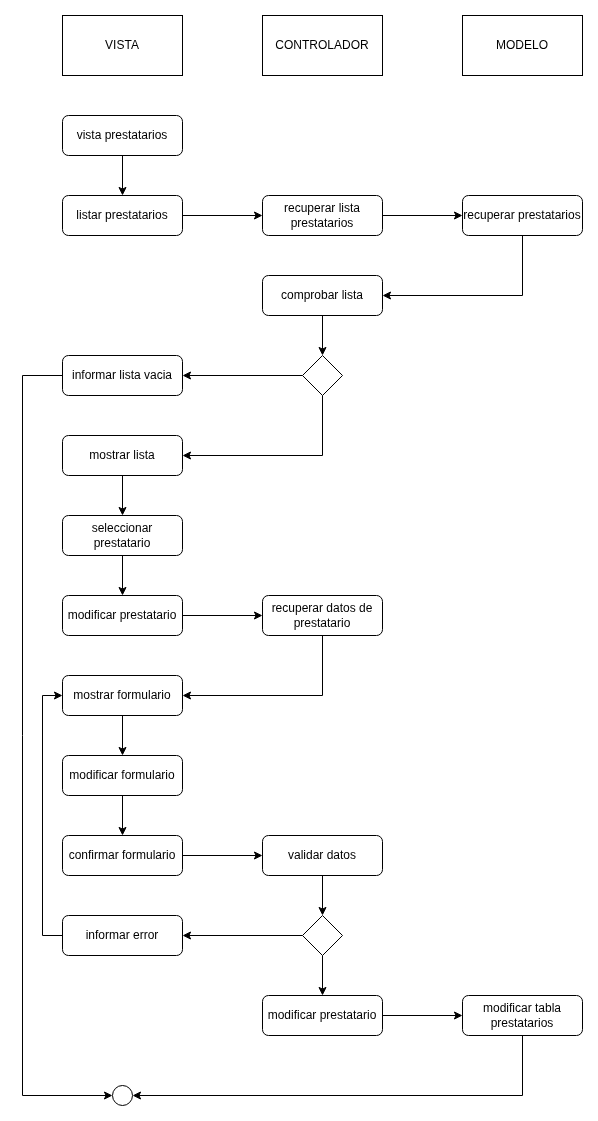

The diagram above was exported from draw.io. Its source (the exported page's mxGraphModel, read from the mxfile embedded in the PNG):
<mxGraphModel dx="2852" dy="1302" grid="1" gridSize="10" guides="1" tooltips="1" connect="1" arrows="1" fold="1" page="1" pageScale="1" pageWidth="827" pageHeight="1169" math="0" shadow="0">
  <root>
    <mxCell id="0" />
    <mxCell id="1" parent="0" />
    <mxCell id="VJcYBYFkE0R8GMYcB-EL-1024" value="VISTA" style="rounded=0;whiteSpace=wrap;html=1;" vertex="1" parent="1">
      <mxGeometry x="390" y="350" width="120" height="60" as="geometry" />
    </mxCell>
    <mxCell id="VJcYBYFkE0R8GMYcB-EL-1025" value="CONTROLADOR" style="rounded=0;whiteSpace=wrap;html=1;" vertex="1" parent="1">
      <mxGeometry x="590" y="350" width="120" height="60" as="geometry" />
    </mxCell>
    <mxCell id="VJcYBYFkE0R8GMYcB-EL-1026" value="MODELO" style="rounded=0;whiteSpace=wrap;html=1;" vertex="1" parent="1">
      <mxGeometry x="790" y="350" width="120" height="60" as="geometry" />
    </mxCell>
    <mxCell id="VJcYBYFkE0R8GMYcB-EL-1027" style="edgeStyle=orthogonalEdgeStyle;rounded=0;orthogonalLoop=1;jettySize=auto;html=1;exitX=0.5;exitY=1;exitDx=0;exitDy=0;entryX=1;entryY=0.5;entryDx=0;entryDy=0;" edge="1" parent="1" source="VJcYBYFkE0R8GMYcB-EL-1028" target="VJcYBYFkE0R8GMYcB-EL-1052">
      <mxGeometry relative="1" as="geometry" />
    </mxCell>
    <mxCell id="VJcYBYFkE0R8GMYcB-EL-1028" value="recuperar datos de prestatario" style="rounded=1;whiteSpace=wrap;html=1;" vertex="1" parent="1">
      <mxGeometry x="590" y="930" width="120" height="40" as="geometry" />
    </mxCell>
    <mxCell id="VJcYBYFkE0R8GMYcB-EL-1029" value="" style="ellipse;whiteSpace=wrap;html=1;aspect=fixed;fillStyle=solid;fillColor=light-dark(#FFFFFF,#121212);" vertex="1" parent="1">
      <mxGeometry x="440" y="1420" width="20" height="20" as="geometry" />
    </mxCell>
    <mxCell id="VJcYBYFkE0R8GMYcB-EL-1030" style="edgeStyle=orthogonalEdgeStyle;rounded=0;orthogonalLoop=1;jettySize=auto;html=1;exitX=1;exitY=0.5;exitDx=0;exitDy=0;entryX=0;entryY=0.5;entryDx=0;entryDy=0;" edge="1" parent="1" source="VJcYBYFkE0R8GMYcB-EL-1031" target="VJcYBYFkE0R8GMYcB-EL-1028">
      <mxGeometry relative="1" as="geometry" />
    </mxCell>
    <mxCell id="VJcYBYFkE0R8GMYcB-EL-1031" value="modificar prestatario" style="rounded=1;whiteSpace=wrap;html=1;" vertex="1" parent="1">
      <mxGeometry x="390" y="930" width="120" height="40" as="geometry" />
    </mxCell>
    <mxCell id="VJcYBYFkE0R8GMYcB-EL-1032" style="edgeStyle=orthogonalEdgeStyle;rounded=0;orthogonalLoop=1;jettySize=auto;html=1;exitX=0.5;exitY=1;exitDx=0;exitDy=0;entryX=0.5;entryY=0;entryDx=0;entryDy=0;" edge="1" parent="1" source="VJcYBYFkE0R8GMYcB-EL-1033" target="VJcYBYFkE0R8GMYcB-EL-1035">
      <mxGeometry relative="1" as="geometry" />
    </mxCell>
    <mxCell id="VJcYBYFkE0R8GMYcB-EL-1033" value="vista prestatarios" style="rounded=1;whiteSpace=wrap;html=1;" vertex="1" parent="1">
      <mxGeometry x="390" y="450" width="120" height="40" as="geometry" />
    </mxCell>
    <mxCell id="VJcYBYFkE0R8GMYcB-EL-1034" style="edgeStyle=orthogonalEdgeStyle;rounded=0;orthogonalLoop=1;jettySize=auto;html=1;exitX=1;exitY=0.5;exitDx=0;exitDy=0;entryX=0;entryY=0.5;entryDx=0;entryDy=0;" edge="1" parent="1" source="VJcYBYFkE0R8GMYcB-EL-1035" target="VJcYBYFkE0R8GMYcB-EL-1037">
      <mxGeometry relative="1" as="geometry" />
    </mxCell>
    <mxCell id="VJcYBYFkE0R8GMYcB-EL-1035" value="listar prestatarios" style="rounded=1;whiteSpace=wrap;html=1;" vertex="1" parent="1">
      <mxGeometry x="390" y="530" width="120" height="40" as="geometry" />
    </mxCell>
    <mxCell id="VJcYBYFkE0R8GMYcB-EL-1036" style="edgeStyle=orthogonalEdgeStyle;rounded=0;orthogonalLoop=1;jettySize=auto;html=1;exitX=1;exitY=0.5;exitDx=0;exitDy=0;entryX=0;entryY=0.5;entryDx=0;entryDy=0;" edge="1" parent="1" source="VJcYBYFkE0R8GMYcB-EL-1037" target="VJcYBYFkE0R8GMYcB-EL-1039">
      <mxGeometry relative="1" as="geometry" />
    </mxCell>
    <mxCell id="VJcYBYFkE0R8GMYcB-EL-1037" value="recuperar lista prestatarios" style="rounded=1;whiteSpace=wrap;html=1;" vertex="1" parent="1">
      <mxGeometry x="590" y="530" width="120" height="40" as="geometry" />
    </mxCell>
    <mxCell id="VJcYBYFkE0R8GMYcB-EL-1038" style="edgeStyle=orthogonalEdgeStyle;rounded=0;orthogonalLoop=1;jettySize=auto;html=1;exitX=0.5;exitY=1;exitDx=0;exitDy=0;entryX=1;entryY=0.5;entryDx=0;entryDy=0;" edge="1" parent="1" source="VJcYBYFkE0R8GMYcB-EL-1039" target="VJcYBYFkE0R8GMYcB-EL-1044">
      <mxGeometry relative="1" as="geometry" />
    </mxCell>
    <mxCell id="VJcYBYFkE0R8GMYcB-EL-1039" value="recuperar prestatarios" style="rounded=1;whiteSpace=wrap;html=1;" vertex="1" parent="1">
      <mxGeometry x="790" y="530" width="120" height="40" as="geometry" />
    </mxCell>
    <mxCell id="VJcYBYFkE0R8GMYcB-EL-1040" style="edgeStyle=orthogonalEdgeStyle;rounded=0;orthogonalLoop=1;jettySize=auto;html=1;exitX=0;exitY=0.5;exitDx=0;exitDy=0;entryX=1;entryY=0.5;entryDx=0;entryDy=0;" edge="1" parent="1" source="VJcYBYFkE0R8GMYcB-EL-1042" target="VJcYBYFkE0R8GMYcB-EL-1046">
      <mxGeometry relative="1" as="geometry" />
    </mxCell>
    <mxCell id="VJcYBYFkE0R8GMYcB-EL-1041" style="edgeStyle=orthogonalEdgeStyle;rounded=0;orthogonalLoop=1;jettySize=auto;html=1;exitX=0.5;exitY=1;exitDx=0;exitDy=0;entryX=1;entryY=0.5;entryDx=0;entryDy=0;" edge="1" parent="1" source="VJcYBYFkE0R8GMYcB-EL-1042" target="VJcYBYFkE0R8GMYcB-EL-1048">
      <mxGeometry relative="1" as="geometry" />
    </mxCell>
    <mxCell id="VJcYBYFkE0R8GMYcB-EL-1042" value="" style="rhombus;whiteSpace=wrap;html=1;" vertex="1" parent="1">
      <mxGeometry x="630" y="690" width="40" height="40" as="geometry" />
    </mxCell>
    <mxCell id="VJcYBYFkE0R8GMYcB-EL-1043" style="edgeStyle=orthogonalEdgeStyle;rounded=0;orthogonalLoop=1;jettySize=auto;html=1;exitX=0.5;exitY=1;exitDx=0;exitDy=0;entryX=0.5;entryY=0;entryDx=0;entryDy=0;" edge="1" parent="1" source="VJcYBYFkE0R8GMYcB-EL-1044" target="VJcYBYFkE0R8GMYcB-EL-1042">
      <mxGeometry relative="1" as="geometry" />
    </mxCell>
    <mxCell id="VJcYBYFkE0R8GMYcB-EL-1044" value="comprobar lista" style="rounded=1;whiteSpace=wrap;html=1;" vertex="1" parent="1">
      <mxGeometry x="590" y="610" width="120" height="40" as="geometry" />
    </mxCell>
    <mxCell id="VJcYBYFkE0R8GMYcB-EL-1045" style="edgeStyle=orthogonalEdgeStyle;rounded=0;orthogonalLoop=1;jettySize=auto;html=1;exitX=0;exitY=0.5;exitDx=0;exitDy=0;entryX=0;entryY=0.5;entryDx=0;entryDy=0;" edge="1" parent="1" source="VJcYBYFkE0R8GMYcB-EL-1046" target="VJcYBYFkE0R8GMYcB-EL-1029">
      <mxGeometry relative="1" as="geometry">
        <Array as="points">
          <mxPoint x="350" y="710" />
          <mxPoint x="350" y="1430" />
        </Array>
      </mxGeometry>
    </mxCell>
    <mxCell id="VJcYBYFkE0R8GMYcB-EL-1046" value="informar lista vacia" style="rounded=1;whiteSpace=wrap;html=1;" vertex="1" parent="1">
      <mxGeometry x="390" y="690" width="120" height="40" as="geometry" />
    </mxCell>
    <mxCell id="VJcYBYFkE0R8GMYcB-EL-1047" style="edgeStyle=orthogonalEdgeStyle;rounded=0;orthogonalLoop=1;jettySize=auto;html=1;exitX=0.5;exitY=1;exitDx=0;exitDy=0;entryX=0.5;entryY=0;entryDx=0;entryDy=0;" edge="1" parent="1" source="VJcYBYFkE0R8GMYcB-EL-1048" target="VJcYBYFkE0R8GMYcB-EL-1050">
      <mxGeometry relative="1" as="geometry" />
    </mxCell>
    <mxCell id="VJcYBYFkE0R8GMYcB-EL-1048" value="mostrar lista" style="rounded=1;whiteSpace=wrap;html=1;" vertex="1" parent="1">
      <mxGeometry x="390" y="770" width="120" height="40" as="geometry" />
    </mxCell>
    <mxCell id="VJcYBYFkE0R8GMYcB-EL-1049" style="edgeStyle=orthogonalEdgeStyle;rounded=0;orthogonalLoop=1;jettySize=auto;html=1;exitX=0.5;exitY=1;exitDx=0;exitDy=0;" edge="1" parent="1" source="VJcYBYFkE0R8GMYcB-EL-1050" target="VJcYBYFkE0R8GMYcB-EL-1031">
      <mxGeometry relative="1" as="geometry" />
    </mxCell>
    <mxCell id="VJcYBYFkE0R8GMYcB-EL-1050" value="seleccionar prestatario" style="rounded=1;whiteSpace=wrap;html=1;" vertex="1" parent="1">
      <mxGeometry x="390" y="850" width="120" height="40" as="geometry" />
    </mxCell>
    <mxCell id="VJcYBYFkE0R8GMYcB-EL-1051" style="edgeStyle=orthogonalEdgeStyle;rounded=0;orthogonalLoop=1;jettySize=auto;html=1;exitX=0.5;exitY=1;exitDx=0;exitDy=0;entryX=0.5;entryY=0;entryDx=0;entryDy=0;" edge="1" parent="1" source="VJcYBYFkE0R8GMYcB-EL-1052" target="VJcYBYFkE0R8GMYcB-EL-1054">
      <mxGeometry relative="1" as="geometry" />
    </mxCell>
    <mxCell id="VJcYBYFkE0R8GMYcB-EL-1052" value="mostrar formulario" style="rounded=1;whiteSpace=wrap;html=1;" vertex="1" parent="1">
      <mxGeometry x="390" y="1010" width="120" height="40" as="geometry" />
    </mxCell>
    <mxCell id="VJcYBYFkE0R8GMYcB-EL-1053" style="edgeStyle=orthogonalEdgeStyle;rounded=0;orthogonalLoop=1;jettySize=auto;html=1;exitX=0.5;exitY=1;exitDx=0;exitDy=0;entryX=0.5;entryY=0;entryDx=0;entryDy=0;" edge="1" parent="1" source="VJcYBYFkE0R8GMYcB-EL-1054" target="VJcYBYFkE0R8GMYcB-EL-1065">
      <mxGeometry relative="1" as="geometry" />
    </mxCell>
    <mxCell id="VJcYBYFkE0R8GMYcB-EL-1054" value="modificar formulario" style="rounded=1;whiteSpace=wrap;html=1;" vertex="1" parent="1">
      <mxGeometry x="390" y="1090" width="120" height="40" as="geometry" />
    </mxCell>
    <mxCell id="VJcYBYFkE0R8GMYcB-EL-1055" style="edgeStyle=orthogonalEdgeStyle;rounded=0;orthogonalLoop=1;jettySize=auto;html=1;exitX=0.5;exitY=1;exitDx=0;exitDy=0;entryX=0.5;entryY=0;entryDx=0;entryDy=0;" edge="1" parent="1" source="VJcYBYFkE0R8GMYcB-EL-1056" target="VJcYBYFkE0R8GMYcB-EL-1059">
      <mxGeometry relative="1" as="geometry" />
    </mxCell>
    <mxCell id="VJcYBYFkE0R8GMYcB-EL-1056" value="validar datos" style="rounded=1;whiteSpace=wrap;html=1;" vertex="1" parent="1">
      <mxGeometry x="590" y="1170" width="120" height="40" as="geometry" />
    </mxCell>
    <mxCell id="VJcYBYFkE0R8GMYcB-EL-1057" style="edgeStyle=orthogonalEdgeStyle;rounded=0;orthogonalLoop=1;jettySize=auto;html=1;exitX=0;exitY=0.5;exitDx=0;exitDy=0;" edge="1" parent="1" source="VJcYBYFkE0R8GMYcB-EL-1059" target="VJcYBYFkE0R8GMYcB-EL-1061">
      <mxGeometry relative="1" as="geometry" />
    </mxCell>
    <mxCell id="VJcYBYFkE0R8GMYcB-EL-1058" style="edgeStyle=orthogonalEdgeStyle;rounded=0;orthogonalLoop=1;jettySize=auto;html=1;exitX=0.5;exitY=1;exitDx=0;exitDy=0;entryX=0.5;entryY=0;entryDx=0;entryDy=0;" edge="1" parent="1" source="VJcYBYFkE0R8GMYcB-EL-1059" target="VJcYBYFkE0R8GMYcB-EL-1063">
      <mxGeometry relative="1" as="geometry" />
    </mxCell>
    <mxCell id="VJcYBYFkE0R8GMYcB-EL-1059" value="" style="rhombus;whiteSpace=wrap;html=1;" vertex="1" parent="1">
      <mxGeometry x="630" y="1250" width="40" height="40" as="geometry" />
    </mxCell>
    <mxCell id="VJcYBYFkE0R8GMYcB-EL-1060" style="edgeStyle=orthogonalEdgeStyle;rounded=0;orthogonalLoop=1;jettySize=auto;html=1;exitX=0;exitY=0.5;exitDx=0;exitDy=0;entryX=0;entryY=0.5;entryDx=0;entryDy=0;" edge="1" parent="1" source="VJcYBYFkE0R8GMYcB-EL-1061" target="VJcYBYFkE0R8GMYcB-EL-1052">
      <mxGeometry relative="1" as="geometry" />
    </mxCell>
    <mxCell id="VJcYBYFkE0R8GMYcB-EL-1061" value="informar error" style="rounded=1;whiteSpace=wrap;html=1;" vertex="1" parent="1">
      <mxGeometry x="390" y="1250" width="120" height="40" as="geometry" />
    </mxCell>
    <mxCell id="VJcYBYFkE0R8GMYcB-EL-1062" style="edgeStyle=orthogonalEdgeStyle;rounded=0;orthogonalLoop=1;jettySize=auto;html=1;exitX=1;exitY=0.5;exitDx=0;exitDy=0;entryX=0;entryY=0.5;entryDx=0;entryDy=0;" edge="1" parent="1" source="VJcYBYFkE0R8GMYcB-EL-1063" target="VJcYBYFkE0R8GMYcB-EL-1067">
      <mxGeometry relative="1" as="geometry" />
    </mxCell>
    <mxCell id="VJcYBYFkE0R8GMYcB-EL-1063" value="modificar prestatario" style="rounded=1;whiteSpace=wrap;html=1;" vertex="1" parent="1">
      <mxGeometry x="590" y="1330" width="120" height="40" as="geometry" />
    </mxCell>
    <mxCell id="VJcYBYFkE0R8GMYcB-EL-1064" style="edgeStyle=orthogonalEdgeStyle;rounded=0;orthogonalLoop=1;jettySize=auto;html=1;exitX=1;exitY=0.5;exitDx=0;exitDy=0;entryX=0;entryY=0.5;entryDx=0;entryDy=0;" edge="1" parent="1" source="VJcYBYFkE0R8GMYcB-EL-1065" target="VJcYBYFkE0R8GMYcB-EL-1056">
      <mxGeometry relative="1" as="geometry" />
    </mxCell>
    <mxCell id="VJcYBYFkE0R8GMYcB-EL-1065" value="confirmar formulario" style="rounded=1;whiteSpace=wrap;html=1;" vertex="1" parent="1">
      <mxGeometry x="390" y="1170" width="120" height="40" as="geometry" />
    </mxCell>
    <mxCell id="VJcYBYFkE0R8GMYcB-EL-1066" style="edgeStyle=orthogonalEdgeStyle;rounded=0;orthogonalLoop=1;jettySize=auto;html=1;exitX=0.5;exitY=1;exitDx=0;exitDy=0;entryX=1;entryY=0.5;entryDx=0;entryDy=0;" edge="1" parent="1" source="VJcYBYFkE0R8GMYcB-EL-1067" target="VJcYBYFkE0R8GMYcB-EL-1029">
      <mxGeometry relative="1" as="geometry" />
    </mxCell>
    <mxCell id="VJcYBYFkE0R8GMYcB-EL-1067" value="modificar tabla prestatarios" style="rounded=1;whiteSpace=wrap;html=1;" vertex="1" parent="1">
      <mxGeometry x="790" y="1330" width="120" height="40" as="geometry" />
    </mxCell>
  </root>
</mxGraphModel>